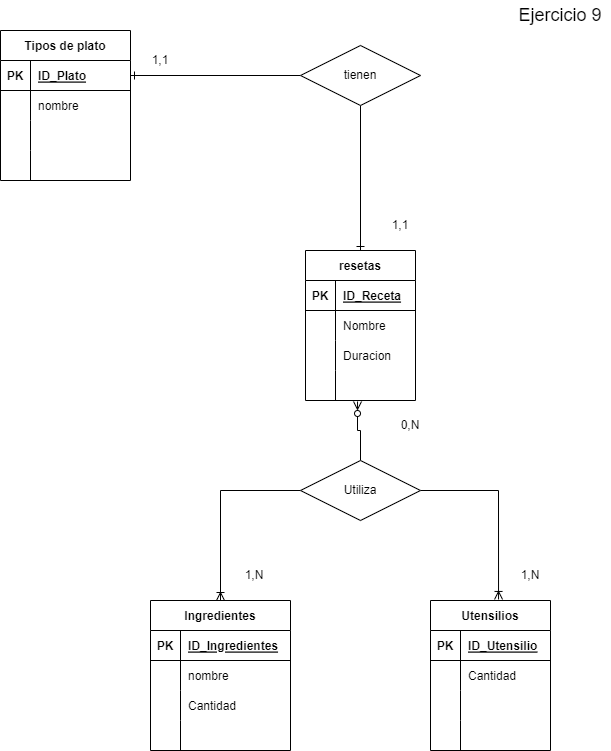

The diagram above was exported from draw.io. Its source (the exported page's mxGraphModel, read from the mxfile embedded in the PNG):
<mxGraphModel dx="1422" dy="705" grid="1" gridSize="10" guides="1" tooltips="1" connect="1" arrows="1" fold="1" page="1" pageScale="1" pageWidth="827" pageHeight="1169" math="0" shadow="0">
  <root>
    <mxCell id="0" />
    <mxCell id="1" parent="0" />
    <mxCell id="aOITMDMRjq-sCkiIA6U8-1" value="Ingredientes" style="shape=table;startSize=30;container=1;collapsible=1;childLayout=tableLayout;fixedRows=1;rowLines=0;fontStyle=1;align=center;resizeLast=1;" parent="1" vertex="1">
      <mxGeometry x="280" y="690" width="140" height="150" as="geometry" />
    </mxCell>
    <mxCell id="aOITMDMRjq-sCkiIA6U8-2" value="" style="shape=tableRow;horizontal=0;startSize=0;swimlaneHead=0;swimlaneBody=0;fillColor=none;collapsible=0;dropTarget=0;points=[[0,0.5],[1,0.5]];portConstraint=eastwest;top=0;left=0;right=0;bottom=1;" parent="aOITMDMRjq-sCkiIA6U8-1" vertex="1">
      <mxGeometry y="30" width="140" height="30" as="geometry" />
    </mxCell>
    <mxCell id="aOITMDMRjq-sCkiIA6U8-3" value="PK" style="shape=partialRectangle;connectable=0;fillColor=none;top=0;left=0;bottom=0;right=0;fontStyle=1;overflow=hidden;" parent="aOITMDMRjq-sCkiIA6U8-2" vertex="1">
      <mxGeometry width="30" height="30" as="geometry">
        <mxRectangle width="30" height="30" as="alternateBounds" />
      </mxGeometry>
    </mxCell>
    <mxCell id="aOITMDMRjq-sCkiIA6U8-4" value="ID_Ingredientes" style="shape=partialRectangle;connectable=0;fillColor=none;top=0;left=0;bottom=0;right=0;align=left;spacingLeft=6;fontStyle=5;overflow=hidden;" parent="aOITMDMRjq-sCkiIA6U8-2" vertex="1">
      <mxGeometry x="30" width="110" height="30" as="geometry">
        <mxRectangle width="110" height="30" as="alternateBounds" />
      </mxGeometry>
    </mxCell>
    <mxCell id="aOITMDMRjq-sCkiIA6U8-5" value="" style="shape=tableRow;horizontal=0;startSize=0;swimlaneHead=0;swimlaneBody=0;fillColor=none;collapsible=0;dropTarget=0;points=[[0,0.5],[1,0.5]];portConstraint=eastwest;top=0;left=0;right=0;bottom=0;" parent="aOITMDMRjq-sCkiIA6U8-1" vertex="1">
      <mxGeometry y="60" width="140" height="30" as="geometry" />
    </mxCell>
    <mxCell id="aOITMDMRjq-sCkiIA6U8-6" value="" style="shape=partialRectangle;connectable=0;fillColor=none;top=0;left=0;bottom=0;right=0;editable=1;overflow=hidden;" parent="aOITMDMRjq-sCkiIA6U8-5" vertex="1">
      <mxGeometry width="30" height="30" as="geometry">
        <mxRectangle width="30" height="30" as="alternateBounds" />
      </mxGeometry>
    </mxCell>
    <mxCell id="aOITMDMRjq-sCkiIA6U8-7" value="nombre" style="shape=partialRectangle;connectable=0;fillColor=none;top=0;left=0;bottom=0;right=0;align=left;spacingLeft=6;overflow=hidden;" parent="aOITMDMRjq-sCkiIA6U8-5" vertex="1">
      <mxGeometry x="30" width="110" height="30" as="geometry">
        <mxRectangle width="110" height="30" as="alternateBounds" />
      </mxGeometry>
    </mxCell>
    <mxCell id="aOITMDMRjq-sCkiIA6U8-8" value="" style="shape=tableRow;horizontal=0;startSize=0;swimlaneHead=0;swimlaneBody=0;fillColor=none;collapsible=0;dropTarget=0;points=[[0,0.5],[1,0.5]];portConstraint=eastwest;top=0;left=0;right=0;bottom=0;" parent="aOITMDMRjq-sCkiIA6U8-1" vertex="1">
      <mxGeometry y="90" width="140" height="30" as="geometry" />
    </mxCell>
    <mxCell id="aOITMDMRjq-sCkiIA6U8-9" value="" style="shape=partialRectangle;connectable=0;fillColor=none;top=0;left=0;bottom=0;right=0;editable=1;overflow=hidden;" parent="aOITMDMRjq-sCkiIA6U8-8" vertex="1">
      <mxGeometry width="30" height="30" as="geometry">
        <mxRectangle width="30" height="30" as="alternateBounds" />
      </mxGeometry>
    </mxCell>
    <mxCell id="aOITMDMRjq-sCkiIA6U8-10" value="Cantidad" style="shape=partialRectangle;connectable=0;fillColor=none;top=0;left=0;bottom=0;right=0;align=left;spacingLeft=6;overflow=hidden;" parent="aOITMDMRjq-sCkiIA6U8-8" vertex="1">
      <mxGeometry x="30" width="110" height="30" as="geometry">
        <mxRectangle width="110" height="30" as="alternateBounds" />
      </mxGeometry>
    </mxCell>
    <mxCell id="aOITMDMRjq-sCkiIA6U8-11" value="" style="shape=tableRow;horizontal=0;startSize=0;swimlaneHead=0;swimlaneBody=0;fillColor=none;collapsible=0;dropTarget=0;points=[[0,0.5],[1,0.5]];portConstraint=eastwest;top=0;left=0;right=0;bottom=0;" parent="aOITMDMRjq-sCkiIA6U8-1" vertex="1">
      <mxGeometry y="120" width="140" height="30" as="geometry" />
    </mxCell>
    <mxCell id="aOITMDMRjq-sCkiIA6U8-12" value="" style="shape=partialRectangle;connectable=0;fillColor=none;top=0;left=0;bottom=0;right=0;editable=1;overflow=hidden;" parent="aOITMDMRjq-sCkiIA6U8-11" vertex="1">
      <mxGeometry width="30" height="30" as="geometry">
        <mxRectangle width="30" height="30" as="alternateBounds" />
      </mxGeometry>
    </mxCell>
    <mxCell id="aOITMDMRjq-sCkiIA6U8-13" value="" style="shape=partialRectangle;connectable=0;fillColor=none;top=0;left=0;bottom=0;right=0;align=left;spacingLeft=6;overflow=hidden;" parent="aOITMDMRjq-sCkiIA6U8-11" vertex="1">
      <mxGeometry x="30" width="110" height="30" as="geometry">
        <mxRectangle width="110" height="30" as="alternateBounds" />
      </mxGeometry>
    </mxCell>
    <mxCell id="aOITMDMRjq-sCkiIA6U8-14" value="resetas" style="shape=table;startSize=30;container=1;collapsible=1;childLayout=tableLayout;fixedRows=1;rowLines=0;fontStyle=1;align=center;resizeLast=1;" parent="1" vertex="1">
      <mxGeometry x="435" y="340" width="110" height="150" as="geometry" />
    </mxCell>
    <mxCell id="aOITMDMRjq-sCkiIA6U8-15" value="" style="shape=tableRow;horizontal=0;startSize=0;swimlaneHead=0;swimlaneBody=0;fillColor=none;collapsible=0;dropTarget=0;points=[[0,0.5],[1,0.5]];portConstraint=eastwest;top=0;left=0;right=0;bottom=1;" parent="aOITMDMRjq-sCkiIA6U8-14" vertex="1">
      <mxGeometry y="30" width="110" height="30" as="geometry" />
    </mxCell>
    <mxCell id="aOITMDMRjq-sCkiIA6U8-16" value="PK" style="shape=partialRectangle;connectable=0;fillColor=none;top=0;left=0;bottom=0;right=0;fontStyle=1;overflow=hidden;" parent="aOITMDMRjq-sCkiIA6U8-15" vertex="1">
      <mxGeometry width="30" height="30" as="geometry">
        <mxRectangle width="30" height="30" as="alternateBounds" />
      </mxGeometry>
    </mxCell>
    <mxCell id="aOITMDMRjq-sCkiIA6U8-17" value="ID_Receta" style="shape=partialRectangle;connectable=0;fillColor=none;top=0;left=0;bottom=0;right=0;align=left;spacingLeft=6;fontStyle=5;overflow=hidden;" parent="aOITMDMRjq-sCkiIA6U8-15" vertex="1">
      <mxGeometry x="30" width="80" height="30" as="geometry">
        <mxRectangle width="80" height="30" as="alternateBounds" />
      </mxGeometry>
    </mxCell>
    <mxCell id="aOITMDMRjq-sCkiIA6U8-18" value="" style="shape=tableRow;horizontal=0;startSize=0;swimlaneHead=0;swimlaneBody=0;fillColor=none;collapsible=0;dropTarget=0;points=[[0,0.5],[1,0.5]];portConstraint=eastwest;top=0;left=0;right=0;bottom=0;" parent="aOITMDMRjq-sCkiIA6U8-14" vertex="1">
      <mxGeometry y="60" width="110" height="30" as="geometry" />
    </mxCell>
    <mxCell id="aOITMDMRjq-sCkiIA6U8-19" value="" style="shape=partialRectangle;connectable=0;fillColor=none;top=0;left=0;bottom=0;right=0;editable=1;overflow=hidden;" parent="aOITMDMRjq-sCkiIA6U8-18" vertex="1">
      <mxGeometry width="30" height="30" as="geometry">
        <mxRectangle width="30" height="30" as="alternateBounds" />
      </mxGeometry>
    </mxCell>
    <mxCell id="aOITMDMRjq-sCkiIA6U8-20" value="Nombre" style="shape=partialRectangle;connectable=0;fillColor=none;top=0;left=0;bottom=0;right=0;align=left;spacingLeft=6;overflow=hidden;" parent="aOITMDMRjq-sCkiIA6U8-18" vertex="1">
      <mxGeometry x="30" width="80" height="30" as="geometry">
        <mxRectangle width="80" height="30" as="alternateBounds" />
      </mxGeometry>
    </mxCell>
    <mxCell id="aOITMDMRjq-sCkiIA6U8-21" value="" style="shape=tableRow;horizontal=0;startSize=0;swimlaneHead=0;swimlaneBody=0;fillColor=none;collapsible=0;dropTarget=0;points=[[0,0.5],[1,0.5]];portConstraint=eastwest;top=0;left=0;right=0;bottom=0;" parent="aOITMDMRjq-sCkiIA6U8-14" vertex="1">
      <mxGeometry y="90" width="110" height="30" as="geometry" />
    </mxCell>
    <mxCell id="aOITMDMRjq-sCkiIA6U8-22" value="" style="shape=partialRectangle;connectable=0;fillColor=none;top=0;left=0;bottom=0;right=0;editable=1;overflow=hidden;" parent="aOITMDMRjq-sCkiIA6U8-21" vertex="1">
      <mxGeometry width="30" height="30" as="geometry">
        <mxRectangle width="30" height="30" as="alternateBounds" />
      </mxGeometry>
    </mxCell>
    <mxCell id="aOITMDMRjq-sCkiIA6U8-23" value="Duracion" style="shape=partialRectangle;connectable=0;fillColor=none;top=0;left=0;bottom=0;right=0;align=left;spacingLeft=6;overflow=hidden;" parent="aOITMDMRjq-sCkiIA6U8-21" vertex="1">
      <mxGeometry x="30" width="80" height="30" as="geometry">
        <mxRectangle width="80" height="30" as="alternateBounds" />
      </mxGeometry>
    </mxCell>
    <mxCell id="aOITMDMRjq-sCkiIA6U8-24" value="" style="shape=tableRow;horizontal=0;startSize=0;swimlaneHead=0;swimlaneBody=0;fillColor=none;collapsible=0;dropTarget=0;points=[[0,0.5],[1,0.5]];portConstraint=eastwest;top=0;left=0;right=0;bottom=0;" parent="aOITMDMRjq-sCkiIA6U8-14" vertex="1">
      <mxGeometry y="120" width="110" height="30" as="geometry" />
    </mxCell>
    <mxCell id="aOITMDMRjq-sCkiIA6U8-25" value="" style="shape=partialRectangle;connectable=0;fillColor=none;top=0;left=0;bottom=0;right=0;editable=1;overflow=hidden;" parent="aOITMDMRjq-sCkiIA6U8-24" vertex="1">
      <mxGeometry width="30" height="30" as="geometry">
        <mxRectangle width="30" height="30" as="alternateBounds" />
      </mxGeometry>
    </mxCell>
    <mxCell id="aOITMDMRjq-sCkiIA6U8-26" value="" style="shape=partialRectangle;connectable=0;fillColor=none;top=0;left=0;bottom=0;right=0;align=left;spacingLeft=6;overflow=hidden;" parent="aOITMDMRjq-sCkiIA6U8-24" vertex="1">
      <mxGeometry x="30" width="80" height="30" as="geometry">
        <mxRectangle width="80" height="30" as="alternateBounds" />
      </mxGeometry>
    </mxCell>
    <mxCell id="aOITMDMRjq-sCkiIA6U8-27" value="Tipos de plato" style="shape=table;startSize=30;container=1;collapsible=1;childLayout=tableLayout;fixedRows=1;rowLines=0;fontStyle=1;align=center;resizeLast=1;" parent="1" vertex="1">
      <mxGeometry x="130" y="120" width="130" height="150" as="geometry" />
    </mxCell>
    <mxCell id="aOITMDMRjq-sCkiIA6U8-28" value="" style="shape=tableRow;horizontal=0;startSize=0;swimlaneHead=0;swimlaneBody=0;fillColor=none;collapsible=0;dropTarget=0;points=[[0,0.5],[1,0.5]];portConstraint=eastwest;top=0;left=0;right=0;bottom=1;" parent="aOITMDMRjq-sCkiIA6U8-27" vertex="1">
      <mxGeometry y="30" width="130" height="30" as="geometry" />
    </mxCell>
    <mxCell id="aOITMDMRjq-sCkiIA6U8-29" value="PK" style="shape=partialRectangle;connectable=0;fillColor=none;top=0;left=0;bottom=0;right=0;fontStyle=1;overflow=hidden;" parent="aOITMDMRjq-sCkiIA6U8-28" vertex="1">
      <mxGeometry width="30" height="30" as="geometry">
        <mxRectangle width="30" height="30" as="alternateBounds" />
      </mxGeometry>
    </mxCell>
    <mxCell id="aOITMDMRjq-sCkiIA6U8-30" value="ID_Plato" style="shape=partialRectangle;connectable=0;fillColor=none;top=0;left=0;bottom=0;right=0;align=left;spacingLeft=6;fontStyle=5;overflow=hidden;" parent="aOITMDMRjq-sCkiIA6U8-28" vertex="1">
      <mxGeometry x="30" width="100" height="30" as="geometry">
        <mxRectangle width="100" height="30" as="alternateBounds" />
      </mxGeometry>
    </mxCell>
    <mxCell id="aOITMDMRjq-sCkiIA6U8-31" value="" style="shape=tableRow;horizontal=0;startSize=0;swimlaneHead=0;swimlaneBody=0;fillColor=none;collapsible=0;dropTarget=0;points=[[0,0.5],[1,0.5]];portConstraint=eastwest;top=0;left=0;right=0;bottom=0;" parent="aOITMDMRjq-sCkiIA6U8-27" vertex="1">
      <mxGeometry y="60" width="130" height="30" as="geometry" />
    </mxCell>
    <mxCell id="aOITMDMRjq-sCkiIA6U8-32" value="" style="shape=partialRectangle;connectable=0;fillColor=none;top=0;left=0;bottom=0;right=0;editable=1;overflow=hidden;" parent="aOITMDMRjq-sCkiIA6U8-31" vertex="1">
      <mxGeometry width="30" height="30" as="geometry">
        <mxRectangle width="30" height="30" as="alternateBounds" />
      </mxGeometry>
    </mxCell>
    <mxCell id="aOITMDMRjq-sCkiIA6U8-33" value="nombre" style="shape=partialRectangle;connectable=0;fillColor=none;top=0;left=0;bottom=0;right=0;align=left;spacingLeft=6;overflow=hidden;" parent="aOITMDMRjq-sCkiIA6U8-31" vertex="1">
      <mxGeometry x="30" width="100" height="30" as="geometry">
        <mxRectangle width="100" height="30" as="alternateBounds" />
      </mxGeometry>
    </mxCell>
    <mxCell id="aOITMDMRjq-sCkiIA6U8-34" value="" style="shape=tableRow;horizontal=0;startSize=0;swimlaneHead=0;swimlaneBody=0;fillColor=none;collapsible=0;dropTarget=0;points=[[0,0.5],[1,0.5]];portConstraint=eastwest;top=0;left=0;right=0;bottom=0;" parent="aOITMDMRjq-sCkiIA6U8-27" vertex="1">
      <mxGeometry y="90" width="130" height="30" as="geometry" />
    </mxCell>
    <mxCell id="aOITMDMRjq-sCkiIA6U8-35" value="" style="shape=partialRectangle;connectable=0;fillColor=none;top=0;left=0;bottom=0;right=0;editable=1;overflow=hidden;" parent="aOITMDMRjq-sCkiIA6U8-34" vertex="1">
      <mxGeometry width="30" height="30" as="geometry">
        <mxRectangle width="30" height="30" as="alternateBounds" />
      </mxGeometry>
    </mxCell>
    <mxCell id="aOITMDMRjq-sCkiIA6U8-36" value="" style="shape=partialRectangle;connectable=0;fillColor=none;top=0;left=0;bottom=0;right=0;align=left;spacingLeft=6;overflow=hidden;" parent="aOITMDMRjq-sCkiIA6U8-34" vertex="1">
      <mxGeometry x="30" width="100" height="30" as="geometry">
        <mxRectangle width="100" height="30" as="alternateBounds" />
      </mxGeometry>
    </mxCell>
    <mxCell id="aOITMDMRjq-sCkiIA6U8-37" value="" style="shape=tableRow;horizontal=0;startSize=0;swimlaneHead=0;swimlaneBody=0;fillColor=none;collapsible=0;dropTarget=0;points=[[0,0.5],[1,0.5]];portConstraint=eastwest;top=0;left=0;right=0;bottom=0;" parent="aOITMDMRjq-sCkiIA6U8-27" vertex="1">
      <mxGeometry y="120" width="130" height="30" as="geometry" />
    </mxCell>
    <mxCell id="aOITMDMRjq-sCkiIA6U8-38" value="" style="shape=partialRectangle;connectable=0;fillColor=none;top=0;left=0;bottom=0;right=0;editable=1;overflow=hidden;" parent="aOITMDMRjq-sCkiIA6U8-37" vertex="1">
      <mxGeometry width="30" height="30" as="geometry">
        <mxRectangle width="30" height="30" as="alternateBounds" />
      </mxGeometry>
    </mxCell>
    <mxCell id="aOITMDMRjq-sCkiIA6U8-39" value="" style="shape=partialRectangle;connectable=0;fillColor=none;top=0;left=0;bottom=0;right=0;align=left;spacingLeft=6;overflow=hidden;" parent="aOITMDMRjq-sCkiIA6U8-37" vertex="1">
      <mxGeometry x="30" width="100" height="30" as="geometry">
        <mxRectangle width="100" height="30" as="alternateBounds" />
      </mxGeometry>
    </mxCell>
    <mxCell id="aOITMDMRjq-sCkiIA6U8-40" value="Utensilios" style="shape=table;startSize=30;container=1;collapsible=1;childLayout=tableLayout;fixedRows=1;rowLines=0;fontStyle=1;align=center;resizeLast=1;" parent="1" vertex="1">
      <mxGeometry x="560" y="690" width="120" height="150" as="geometry" />
    </mxCell>
    <mxCell id="aOITMDMRjq-sCkiIA6U8-41" value="" style="shape=tableRow;horizontal=0;startSize=0;swimlaneHead=0;swimlaneBody=0;fillColor=none;collapsible=0;dropTarget=0;points=[[0,0.5],[1,0.5]];portConstraint=eastwest;top=0;left=0;right=0;bottom=1;" parent="aOITMDMRjq-sCkiIA6U8-40" vertex="1">
      <mxGeometry y="30" width="120" height="30" as="geometry" />
    </mxCell>
    <mxCell id="aOITMDMRjq-sCkiIA6U8-42" value="PK" style="shape=partialRectangle;connectable=0;fillColor=none;top=0;left=0;bottom=0;right=0;fontStyle=1;overflow=hidden;" parent="aOITMDMRjq-sCkiIA6U8-41" vertex="1">
      <mxGeometry width="30" height="30" as="geometry">
        <mxRectangle width="30" height="30" as="alternateBounds" />
      </mxGeometry>
    </mxCell>
    <mxCell id="aOITMDMRjq-sCkiIA6U8-43" value="ID_Utensilio" style="shape=partialRectangle;connectable=0;fillColor=none;top=0;left=0;bottom=0;right=0;align=left;spacingLeft=6;fontStyle=5;overflow=hidden;" parent="aOITMDMRjq-sCkiIA6U8-41" vertex="1">
      <mxGeometry x="30" width="90" height="30" as="geometry">
        <mxRectangle width="90" height="30" as="alternateBounds" />
      </mxGeometry>
    </mxCell>
    <mxCell id="aOITMDMRjq-sCkiIA6U8-44" value="" style="shape=tableRow;horizontal=0;startSize=0;swimlaneHead=0;swimlaneBody=0;fillColor=none;collapsible=0;dropTarget=0;points=[[0,0.5],[1,0.5]];portConstraint=eastwest;top=0;left=0;right=0;bottom=0;" parent="aOITMDMRjq-sCkiIA6U8-40" vertex="1">
      <mxGeometry y="60" width="120" height="30" as="geometry" />
    </mxCell>
    <mxCell id="aOITMDMRjq-sCkiIA6U8-45" value="" style="shape=partialRectangle;connectable=0;fillColor=none;top=0;left=0;bottom=0;right=0;editable=1;overflow=hidden;" parent="aOITMDMRjq-sCkiIA6U8-44" vertex="1">
      <mxGeometry width="30" height="30" as="geometry">
        <mxRectangle width="30" height="30" as="alternateBounds" />
      </mxGeometry>
    </mxCell>
    <mxCell id="aOITMDMRjq-sCkiIA6U8-46" value="Cantidad" style="shape=partialRectangle;connectable=0;fillColor=none;top=0;left=0;bottom=0;right=0;align=left;spacingLeft=6;overflow=hidden;" parent="aOITMDMRjq-sCkiIA6U8-44" vertex="1">
      <mxGeometry x="30" width="90" height="30" as="geometry">
        <mxRectangle width="90" height="30" as="alternateBounds" />
      </mxGeometry>
    </mxCell>
    <mxCell id="aOITMDMRjq-sCkiIA6U8-47" value="" style="shape=tableRow;horizontal=0;startSize=0;swimlaneHead=0;swimlaneBody=0;fillColor=none;collapsible=0;dropTarget=0;points=[[0,0.5],[1,0.5]];portConstraint=eastwest;top=0;left=0;right=0;bottom=0;" parent="aOITMDMRjq-sCkiIA6U8-40" vertex="1">
      <mxGeometry y="90" width="120" height="30" as="geometry" />
    </mxCell>
    <mxCell id="aOITMDMRjq-sCkiIA6U8-48" value="" style="shape=partialRectangle;connectable=0;fillColor=none;top=0;left=0;bottom=0;right=0;editable=1;overflow=hidden;" parent="aOITMDMRjq-sCkiIA6U8-47" vertex="1">
      <mxGeometry width="30" height="30" as="geometry">
        <mxRectangle width="30" height="30" as="alternateBounds" />
      </mxGeometry>
    </mxCell>
    <mxCell id="aOITMDMRjq-sCkiIA6U8-49" value="" style="shape=partialRectangle;connectable=0;fillColor=none;top=0;left=0;bottom=0;right=0;align=left;spacingLeft=6;overflow=hidden;" parent="aOITMDMRjq-sCkiIA6U8-47" vertex="1">
      <mxGeometry x="30" width="90" height="30" as="geometry">
        <mxRectangle width="90" height="30" as="alternateBounds" />
      </mxGeometry>
    </mxCell>
    <mxCell id="aOITMDMRjq-sCkiIA6U8-50" value="" style="shape=tableRow;horizontal=0;startSize=0;swimlaneHead=0;swimlaneBody=0;fillColor=none;collapsible=0;dropTarget=0;points=[[0,0.5],[1,0.5]];portConstraint=eastwest;top=0;left=0;right=0;bottom=0;" parent="aOITMDMRjq-sCkiIA6U8-40" vertex="1">
      <mxGeometry y="120" width="120" height="30" as="geometry" />
    </mxCell>
    <mxCell id="aOITMDMRjq-sCkiIA6U8-51" value="" style="shape=partialRectangle;connectable=0;fillColor=none;top=0;left=0;bottom=0;right=0;editable=1;overflow=hidden;" parent="aOITMDMRjq-sCkiIA6U8-50" vertex="1">
      <mxGeometry width="30" height="30" as="geometry">
        <mxRectangle width="30" height="30" as="alternateBounds" />
      </mxGeometry>
    </mxCell>
    <mxCell id="aOITMDMRjq-sCkiIA6U8-52" value="" style="shape=partialRectangle;connectable=0;fillColor=none;top=0;left=0;bottom=0;right=0;align=left;spacingLeft=6;overflow=hidden;" parent="aOITMDMRjq-sCkiIA6U8-50" vertex="1">
      <mxGeometry x="30" width="90" height="30" as="geometry">
        <mxRectangle width="90" height="30" as="alternateBounds" />
      </mxGeometry>
    </mxCell>
    <mxCell id="l9Zlt3uTIeSZy7f1d5UG-9" style="edgeStyle=orthogonalEdgeStyle;rounded=0;orthogonalLoop=1;jettySize=auto;html=1;entryX=0.473;entryY=1.033;entryDx=0;entryDy=0;entryPerimeter=0;strokeColor=default;endArrow=ERzeroToMany;endFill=0;" parent="1" source="aOITMDMRjq-sCkiIA6U8-54" target="aOITMDMRjq-sCkiIA6U8-24" edge="1">
      <mxGeometry relative="1" as="geometry" />
    </mxCell>
    <mxCell id="l9Zlt3uTIeSZy7f1d5UG-10" style="edgeStyle=orthogonalEdgeStyle;rounded=0;orthogonalLoop=1;jettySize=auto;html=1;entryX=0.567;entryY=-0.007;entryDx=0;entryDy=0;entryPerimeter=0;strokeColor=default;endArrow=ERoneToMany;endFill=0;" parent="1" source="aOITMDMRjq-sCkiIA6U8-54" target="aOITMDMRjq-sCkiIA6U8-40" edge="1">
      <mxGeometry relative="1" as="geometry" />
    </mxCell>
    <mxCell id="l9Zlt3uTIeSZy7f1d5UG-11" style="edgeStyle=orthogonalEdgeStyle;rounded=0;orthogonalLoop=1;jettySize=auto;html=1;entryX=0.5;entryY=0;entryDx=0;entryDy=0;strokeColor=default;endArrow=ERoneToMany;endFill=0;" parent="1" source="aOITMDMRjq-sCkiIA6U8-54" target="aOITMDMRjq-sCkiIA6U8-1" edge="1">
      <mxGeometry relative="1" as="geometry" />
    </mxCell>
    <mxCell id="aOITMDMRjq-sCkiIA6U8-54" value="Utiliza" style="shape=rhombus;perimeter=rhombusPerimeter;whiteSpace=wrap;html=1;align=center;" parent="1" vertex="1">
      <mxGeometry x="430" y="550" width="120" height="60" as="geometry" />
    </mxCell>
    <mxCell id="l9Zlt3uTIeSZy7f1d5UG-6" style="edgeStyle=orthogonalEdgeStyle;rounded=0;orthogonalLoop=1;jettySize=auto;html=1;entryX=1;entryY=0.5;entryDx=0;entryDy=0;strokeColor=default;endArrow=ERone;endFill=0;" parent="1" source="l9Zlt3uTIeSZy7f1d5UG-5" target="aOITMDMRjq-sCkiIA6U8-28" edge="1">
      <mxGeometry relative="1" as="geometry" />
    </mxCell>
    <mxCell id="l9Zlt3uTIeSZy7f1d5UG-7" style="edgeStyle=orthogonalEdgeStyle;rounded=0;orthogonalLoop=1;jettySize=auto;html=1;strokeColor=default;endArrow=ERone;endFill=0;" parent="1" source="l9Zlt3uTIeSZy7f1d5UG-5" target="aOITMDMRjq-sCkiIA6U8-14" edge="1">
      <mxGeometry relative="1" as="geometry" />
    </mxCell>
    <mxCell id="l9Zlt3uTIeSZy7f1d5UG-5" value="tienen" style="shape=rhombus;perimeter=rhombusPerimeter;whiteSpace=wrap;html=1;align=center;" parent="1" vertex="1">
      <mxGeometry x="430" y="135" width="120" height="60" as="geometry" />
    </mxCell>
    <mxCell id="l9Zlt3uTIeSZy7f1d5UG-12" value="1,1" style="text;html=1;strokeColor=none;fillColor=none;align=center;verticalAlign=middle;whiteSpace=wrap;rounded=0;" parent="1" vertex="1">
      <mxGeometry x="260" y="135" width="60" height="30" as="geometry" />
    </mxCell>
    <mxCell id="l9Zlt3uTIeSZy7f1d5UG-13" value="1,1" style="text;html=1;strokeColor=none;fillColor=none;align=center;verticalAlign=middle;whiteSpace=wrap;rounded=0;" parent="1" vertex="1">
      <mxGeometry x="500" y="300" width="60" height="30" as="geometry" />
    </mxCell>
    <mxCell id="l9Zlt3uTIeSZy7f1d5UG-14" value="1,N" style="text;html=1;strokeColor=none;fillColor=none;align=center;verticalAlign=middle;whiteSpace=wrap;rounded=0;" parent="1" vertex="1">
      <mxGeometry x="630" y="650" width="60" height="30" as="geometry" />
    </mxCell>
    <mxCell id="l9Zlt3uTIeSZy7f1d5UG-15" value="1,N" style="text;html=1;strokeColor=none;fillColor=none;align=center;verticalAlign=middle;whiteSpace=wrap;rounded=0;" parent="1" vertex="1">
      <mxGeometry x="354" y="650" width="60" height="30" as="geometry" />
    </mxCell>
    <mxCell id="l9Zlt3uTIeSZy7f1d5UG-16" value="0,N" style="text;html=1;strokeColor=none;fillColor=none;align=center;verticalAlign=middle;whiteSpace=wrap;rounded=0;" parent="1" vertex="1">
      <mxGeometry x="510" y="500" width="60" height="30" as="geometry" />
    </mxCell>
    <mxCell id="jYVINLJWAcsRS2FheJLY-1" value="Ejercicio 9" style="text;html=1;strokeColor=none;fillColor=none;align=center;verticalAlign=middle;whiteSpace=wrap;rounded=0;fontSize=18;" parent="1" vertex="1">
      <mxGeometry x="640" y="90" width="100" height="30" as="geometry" />
    </mxCell>
  </root>
</mxGraphModel>